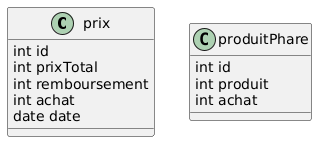

The diagram above was rendered by PlantUML. Its source (embedded in the PNG):
@startuml
class prix {
  int id
  int prixTotal
  int remboursement
  int achat
  date date
}


class produitPhare {
  int id
  int produit
  int achat
}
@enduml